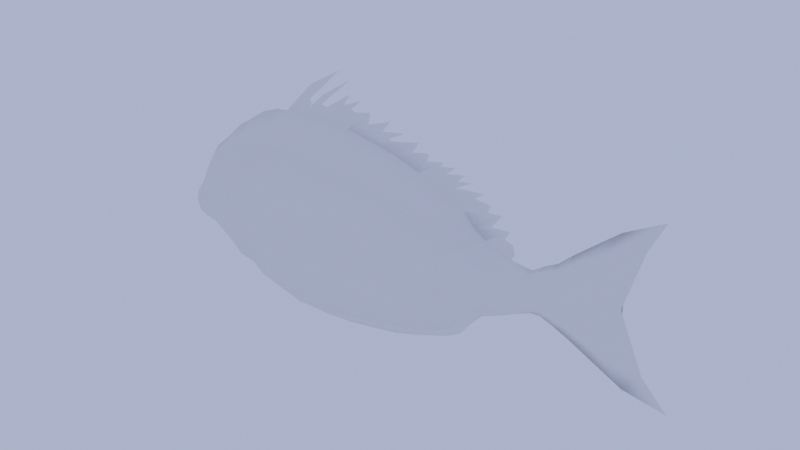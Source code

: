 # Source: x_Evynnis_tumifrons_v3.blend  (saved by Blender 2.83.19; exported with 4.5.12 LTS)
import bpy
from mathutils import Matrix  # noqa: F401  (used for matrix-valued properties, if any)

bpy.ops.wm.read_factory_settings(use_empty=True)
scene = bpy.context.scene
scene.name = 'Scene'

# ---- collections
col_collection = bpy.data.collections.new('Collection'); scene.collection.children.link(col_collection)

# ---- world
world_world = bpy.data.worlds.new('World'); scene.world = world_world
world_world.use_nodes = True; world_world.node_tree.nodes.clear()
_N = world_world.node_tree.nodes; _L = world_world.node_tree.links
n0 = _N.new('ShaderNodeOutputWorld'); n0.name = 'World Output'; n0.location = (300, 300)
n1 = _N.new('ShaderNodeBackground'); n1.name = 'Background'; n1.location = (10, 300)
n1.inputs[0].default_value = (0.4488, 0.5256, 0.8689, 1.0)
_L.new(n1.outputs[0], n0.inputs[0])
n0.is_active_output = True
world_world.color = (0.05088, 0.05088, 0.05088)
world_world.use_sun_shadow = False
world_world.sun_shadow_jitter_overblur = 0.0

# ---- meshes
me_circle_001 = bpy.data.meshes.new('Circle.001')
me_circle_001.from_pydata([(0.5056, 0.739, -0.4558), (0.5056, 1.272, -0.4558), (0.5056, 1.272, 0.6494), (0.5056, 1.006, 0.8783), (0.5056, 0.739, 0.6494), (0.5056, 0.6285, 0.09682), (0.5056, 1.383, 0.09682), (0.5056, 1.006, -0.6847), (0.7376, 0.6505, 0.09682), (0.7376, 0.7545, 0.5954), (0.7376, 1.006, 0.8019), (0.7376, 1.257, 0.5954), (0.7376, 1.361, 0.09682), (0.7376, 1.257, -0.4018), (0.7376, 1.006, -0.6083), (0.7376, 0.7545, -0.4018), (0.9531, 0.6487, 0.09682), (0.9531, 0.7532, 0.5392), (0.9531, 1.006, 0.7225), (0.9531, 1.258, 0.5392), (0.9531, 1.363, 0.09682), (0.9531, 1.258, -0.3456), (0.9531, 1.006, -0.5289), (0.9531, 0.7532, -0.3456), (1.06, 0.6638, 0.09682), (1.06, 0.7639, 0.507), (1.06, 1.006, 0.6769), (1.06, 1.247, 0.507), (1.06, 1.347, 0.09682), (1.06, 1.247, -0.3134), (1.06, 1.006, -0.4833), (1.06, 0.7639, -0.3134), (1.162, 0.6733, 0.09682), (1.162, 0.7706, 0.4618), (1.162, 1.006, 0.6129), (1.162, 1.241, 0.4618), (1.162, 1.338, 0.09682), (1.162, 1.241, -0.2681), (1.162, 1.006, -0.4193), (1.162, 0.7706, -0.2681), (1.255, 0.7265, 0.1062), (1.255, 0.8083, 0.3922), (1.255, 1.006, 0.5107), (1.255, 1.203, 0.3922), (1.255, 1.285, 0.1062), (1.255, 1.203, -0.1799), (1.255, 1.006, -0.2984), (1.255, 0.8083, -0.1799), (1.361, 0.818, 0.1292), (1.361, 0.873, 0.3528), (1.361, 1.006, 0.4454), (1.361, 1.138, 0.3528), (1.361, 1.193, 0.1292), (1.361, 1.138, -0.09437), (1.361, 1.006, -0.187), (1.361, 0.873, -0.09437), (1.469, 0.8651, 0.1292), (1.469, 0.9063, 0.3223), (1.469, 1.006, 0.4022), (1.469, 1.105, 0.3223), (1.469, 1.146, 0.1292), (1.469, 1.105, -0.06385), (1.469, 1.006, -0.1438), (1.469, 0.9063, -0.06385), (1.591, 0.8981, 0.1411), (1.591, 0.9296, 0.3004), (1.591, 1.082, 0.3004), (1.591, 1.113, 0.1411), (1.591, 1.082, -0.01826), (1.591, 1.006, -0.08425), (1.591, 0.9296, -0.01826), (1.696, 0.921, 0.1602), (1.696, 0.9458, 0.2966), (1.696, 1.065, 0.2966), (1.696, 1.09, 0.1602), (1.696, 1.065, 0.02372), (1.696, 1.006, -0.03279), (1.696, 0.9458, 0.02372), (1.772, 0.9527, 0.1754), (1.772, 0.9682, 0.2991), (1.772, 1.006, 0.3504), (1.772, 1.043, 0.2991), (1.772, 1.059, 0.1754), (1.772, 1.043, 0.05164), (1.772, 1.006, 0.0003905), (1.772, 0.9682, 0.05164), (1.858, 0.9696, 0.2095), (1.858, 0.9801, 0.3524), (1.858, 1.006, 0.4115), (1.858, 1.031, 0.3524), (1.858, 1.042, 0.2095), (1.858, 1.031, 0.06666), (1.858, 1.006, 0.007489), (1.858, 0.9801, 0.06666), (1.977, 0.9806, 0.2208), (1.977, 0.9879, 0.4033), (1.977, 1.006, 0.4788), (1.977, 1.023, 0.4033), (1.977, 1.031, 0.2208), (1.977, 1.023, 0.03836), (1.977, 1.006, -0.03722), (1.977, 0.9879, 0.03836), (2.097, 0.9902, 0.2506), (2.097, 0.9947, 0.4909), (2.097, 1.006, 0.5904), (2.097, 1.017, 0.4909), (2.097, 1.021, 0.2506), (2.097, 1.016, 0.01035), (2.097, 1.006, -0.08917), (2.097, 0.9947, 0.01035), (2.305, 0.9922, 0.2757), (2.305, 0.9962, 0.6175), (2.432, 1.006, 0.868), (2.305, 1.015, 0.6175), (2.305, 1.019, 0.2757), (2.305, 1.015, -0.06617), (2.542, 1.006, -0.3108), (2.305, 0.9962, -0.06617), (2.486, 0.9922, 0.3129), (2.623, 0.9962, 0.7915), (2.741, 1.006, 1.038), (2.486, 1.015, 0.7391), (2.486, 1.019, 0.3129), (2.486, 1.015, -0.1133), (2.895, 1.006, -0.3674), (2.688, 0.9962, -0.1438), (0.3004, 0.6169, 0.09682), (0.3004, 0.7307, 0.6762), (0.3004, 1.28, 0.6762), (0.3004, 1.394, 0.09682), (0.3004, 1.28, -0.4826), (0.3004, 1.006, -0.7226), (0.3004, 0.7307, -0.4826), (0.03741, 0.5974, 0.09682), (0.03741, 0.717, 0.711), (0.03741, 1.006, 0.9654), (0.03741, 1.294, 0.711), (0.03741, 1.414, 0.09682), (0.03741, 1.294, -0.5174), (0.03741, 1.006, -0.7718), (0.03741, 0.717, -0.5174), (-0.2606, 0.5665, 0.09682), (-0.2606, 0.6951, 0.7285), (-0.2606, 1.316, 0.7285), (-0.2606, 1.445, 0.09682), (-0.2606, 1.316, -0.5348), (-0.2606, 1.006, -0.7965), (-0.2606, 0.6951, -0.5348), (-0.5465, 0.5965, 0.1156), (-0.5465, 0.7163, 0.7188), (-0.5465, 1.006, 0.9687), (-0.5465, 1.295, 0.7188), (-0.5465, 1.415, 0.1156), (-0.5465, 1.295, -0.4877), (-0.5465, 1.006, -0.7375), (-0.5465, 0.7163, -0.4877), (-0.7266, 0.629, 0.1156), (-0.7266, 0.7393, 0.6993), (-0.7267, 1.006, 0.9411), (-0.7267, 1.272, 0.6993), (-0.7267, 1.382, 0.1156), (-0.7266, 1.272, -0.4681), (-0.7266, 1.006, -0.7099), (-0.7266, 0.7393, -0.4681), (-0.8871, 0.6968, 0.1156), (-0.8871, 1.224, -0.4238), (-0.8871, 0.7873, -0.4238), (-0.8871, 0.7502, 0.655), (-0.8871, 1.261, 0.655), (-0.8871, 1.367, 0.1156), (-0.8871, 1.006, -0.6472), (-1.046, 0.7014, 0.08453), (-1.046, 0.7905, 0.571), (-1.046, 1.006, 0.7725), (-1.046, 1.221, 0.571), (-1.046, 1.31, 0.08453), (-1.046, 1.221, -0.4019), (-1.046, 1.006, -0.6034), (-1.046, 0.7905, -0.4019), (-1.191, 0.7656, 0.07237), (-1.191, 0.8359, 0.5027), (-1.191, 1.006, 0.6809), (-1.191, 1.175, 0.5027), (-1.191, 1.246, 0.07237), (-1.191, 1.175, -0.3579), (-1.191, 1.006, -0.5362), (-1.191, 0.8359, -0.3579), (-1.347, 0.8218, 0.03556), (-1.347, 0.8756, 0.3873), (-1.347, 1.006, 0.533), (-1.347, 1.136, 0.3873), (-1.347, 1.189, 0.03556), (-1.347, 1.136, -0.3162), (-1.347, 1.006, -0.4618), (-1.347, 0.8756, -0.3162), (-1.488, 0.8828, -0.0008174), (-1.488, 1.006, -0.4154), (-1.488, 0.9188, -0.294), (-1.488, 0.9188, 0.2923), (-1.488, 1.006, 0.4138), (-1.488, 1.092, 0.2923), (-1.488, 1.128, -0.0008174), (-1.488, 1.092, -0.294), (-1.569, 0.9036, -0.03697), (-1.569, 0.9335, 0.1992), (-1.569, 1.006, 0.2971), (-1.569, 1.078, 0.1992), (-1.569, 1.108, -0.03697), (-1.569, 1.078, -0.2732), (-1.569, 1.006, -0.371), (-1.569, 0.9335, -0.2732), (-1.636, 0.9036, -0.1099), (-1.636, 0.9335, 0.05713), (-1.636, 1.006, 0.1263), (-1.636, 1.078, 0.05713), (-1.636, 1.108, -0.1099), (-1.636, 1.078, -0.2769), (-1.636, 1.006, -0.346), (-1.636, 0.9335, -0.2769), (-1.72, 0.9158, -0.149), (-1.72, 0.9421, -0.05222), (-1.72, 1.006, -0.01212), (-1.72, 1.069, -0.05222), (-1.72, 1.095, -0.149), (-1.72, 1.069, -0.2458), (-1.72, 1.006, -0.2859), (-1.72, 0.9421, -0.2458), (-1.767, 0.9556, -0.149), (-1.767, 0.9702, -0.09513), (-1.767, 1.006, -0.07282), (-1.767, 1.041, -0.09513), (-1.767, 1.056, -0.149), (-1.767, 1.041, -0.2029), (-1.767, 1.006, -0.2252), (-1.767, 0.9702, -0.2029), (-1.767, 1.006, -0.149), (0.8346, 1.006, 0.981), (0.9674, 1.006, 0.9455), (1.336, 1.006, 0.8068), (1.368, 1.006, 0.6741), (1.49, 1.006, 0.6846), (1.567, 1.006, 0.5817), (1.591, 1.006, 0.3694), (1.696, 1.006, 0.3562), (0.7358, 1.006, 1.038), (0.2689, 1.006, 1.155), (0.01731, 1.006, 1.154), (-0.6128, 1.006, 0.9578), (-0.8871, 1.006, 0.8815), (-0.2606, 1.006, 0.9916), (-0.3345, 1.006, 1.244), (-0.3471, 1.006, 1.124), (-0.03056, 1.006, 1.422), (-0.5505, 1.006, 1.022), (-0.4036, 1.006, 0.9794), (0.06927, 1.006, 1.367), (-0.3404, 1.006, 1.064), (-0.202, 1.006, 1.189), (-0.1749, 1.006, 1.09), (-0.2306, 1.006, 1.102), (0.1201, 1.006, 1.122), (0.1839, 1.006, 1.232), (0.07089, 1.006, 1.253), (0.01205, 1.006, 1.168), (0.02894, 1.006, 1.19), (0.07859, 1.006, 1.137), (0.4618, 1.006, 1.131), (0.2518, 1.006, 1.057), (0.6074, 1.006, 1.075), (0.3902, 1.006, 1.038), (0.3004, 1.006, 0.9178), (0.4539, 1.006, 0.9972), (0.5307, 1.006, 1.036), (0.4805, 1.006, 0.9823), (0.6842, 1.006, 0.9487), (0.816, 1.006, 0.9176), (1.072, 1.006, 0.9344), (0.945, 1.006, 0.91), (1.076, 1.006, 0.7728), (1.154, 1.006, 0.7914), (1.164, 1.006, 0.9012), (0.9933, 1.006, 0.8663), (1.219, 1.006, 0.8579), (1.097, 1.006, 0.8403), (1.397, 1.006, 0.7356), (1.253, 1.006, 0.7499), (1.407, 1.006, 0.5715), (1.6, 1.006, 0.4884), (1.526, 1.006, 0.5116), (1.615, 1.006, 0.4185)], [(264, 263), (262, 264)], [(3, 2, 11, 10), (5, 4, 9, 8), (0, 5, 8, 15), (1, 7, 14, 13), (2, 6, 12, 11), (4, 3, 10, 9), (7, 0, 15, 14), (6, 1, 13, 12), (14, 15, 23, 22), (12, 13, 21, 20), (10, 11, 19, 18), (8, 9, 17, 16), (15, 8, 16, 23), (13, 14, 22, 21), (11, 12, 20, 19), (9, 10, 18, 17), (19, 20, 28, 27), (17, 18, 26, 25), (22, 23, 31, 30), (20, 21, 29, 28), (18, 19, 27, 26), (16, 17, 25, 24), (23, 16, 24, 31), (21, 22, 30, 29), (31, 24, 32, 39), (29, 30, 38, 37), (27, 28, 36, 35), (25, 26, 34, 33), (30, 31, 39, 38), (28, 29, 37, 36), (26, 27, 35, 34), (24, 25, 33, 32), (36, 37, 45, 44), (34, 35, 43, 42), (32, 33, 41, 40), (39, 32, 40, 47), (37, 38, 46, 45), (35, 36, 44, 43), (33, 34, 42, 41), (38, 39, 47, 46), (46, 47, 55, 54), (44, 45, 53, 52), (42, 43, 51, 50), (40, 41, 49, 48), (47, 40, 48, 55), (45, 46, 54, 53), (43, 44, 52, 51), (41, 42, 50, 49), (53, 54, 62, 61), (51, 52, 60, 59), (49, 50, 58, 57), (54, 55, 63, 62), (52, 53, 61, 60), (50, 51, 59, 58), (48, 49, 57, 56), (55, 48, 56, 63), (56, 57, 65, 64), (63, 56, 64, 70), (61, 62, 69, 68), (59, 60, 67, 66), (57, 58, 242, 65), (62, 63, 70, 69), (60, 61, 68, 67), (58, 59, 66, 242), (69, 70, 77, 76), (67, 68, 75, 74), (242, 66, 73, 243), (64, 65, 72, 71), (70, 64, 71, 77), (68, 69, 76, 75), (66, 67, 74, 73), (65, 242, 243, 72), (72, 243, 80, 79), (76, 77, 85, 84), (74, 75, 83, 82), (243, 73, 81, 80), (71, 72, 79, 78), (77, 71, 78, 85), (75, 76, 84, 83), (73, 74, 82, 81), (85, 78, 86, 93), (83, 84, 92, 91), (81, 82, 90, 89), (79, 80, 88, 87), (84, 85, 93, 92), (82, 83, 91, 90), (80, 81, 89, 88), (78, 79, 87, 86), (88, 89, 97, 96), (86, 87, 95, 94), (93, 86, 94, 101), (91, 92, 100, 99), (89, 90, 98, 97), (87, 88, 96, 95), (92, 93, 101, 100), (90, 91, 99, 98), (100, 101, 109, 108), (98, 99, 107, 106), (96, 97, 105, 104), (94, 95, 103, 102), (101, 94, 102, 109), (99, 100, 108, 107), (97, 98, 106, 105), (95, 96, 104, 103), (105, 106, 114, 113), (103, 104, 112, 111), (108, 109, 117, 116), (106, 107, 115, 114), (104, 105, 113, 112), (102, 103, 111, 110), (109, 102, 110, 117), (107, 108, 116, 115), (117, 110, 118, 125), (115, 116, 124, 123), (113, 114, 122, 121), (111, 112, 120, 119), (116, 117, 125, 124), (114, 115, 123, 122), (112, 113, 121, 120), (110, 111, 119, 118), (2, 3, 270, 128), (4, 5, 126, 127), (5, 0, 132, 126), (7, 1, 130, 131), (6, 2, 128, 129), (3, 4, 127, 270), (0, 7, 131, 132), (1, 6, 129, 130), (132, 131, 139, 140), (130, 129, 137, 138), (128, 270, 135, 136), (127, 126, 133, 134), (126, 132, 140, 133), (131, 130, 138, 139), (129, 128, 136, 137), (270, 127, 134, 135), (139, 138, 145, 146), (137, 136, 143, 144), (135, 134, 142, 249), (140, 139, 146, 147), (138, 137, 144, 145), (136, 135, 249, 143), (134, 133, 141, 142), (133, 140, 147, 141), (142, 141, 148, 149), (141, 147, 155, 148), (146, 145, 153, 154), (144, 143, 151, 152), (249, 142, 149, 150, 254), (147, 146, 154, 155), (145, 144, 152, 153), (143, 249, 254, 150, 151), (155, 154, 162, 163), (153, 152, 160, 161), (151, 150, 158, 159), (149, 148, 156, 157), (148, 155, 163, 156), (154, 153, 161, 162), (152, 151, 159, 160), (150, 149, 157, 158), (158, 157, 167, 248), (163, 162, 170, 166), (161, 160, 169, 165), (159, 158, 248, 168), (157, 156, 164, 167), (156, 163, 166, 164), (162, 161, 165, 170), (160, 159, 168, 169), (168, 248, 173, 174), (167, 164, 171, 172), (164, 166, 178, 171), (170, 165, 176, 177), (169, 168, 174, 175), (248, 167, 172, 173), (166, 170, 177, 178), (165, 169, 175, 176), (177, 176, 184, 185), (175, 174, 182, 183), (173, 172, 180, 181), (178, 177, 185, 186), (176, 175, 183, 184), (174, 173, 181, 182), (172, 171, 179, 180), (171, 178, 186, 179), (180, 179, 187, 188), (179, 186, 194, 187), (185, 184, 192, 193), (183, 182, 190, 191), (181, 180, 188, 189), (186, 185, 193, 194), (184, 183, 191, 192), (182, 181, 189, 190), (194, 193, 196, 197), (192, 191, 201, 202), (190, 189, 199, 200), (188, 187, 195, 198), (187, 194, 197, 195), (193, 192, 202, 196), (191, 190, 200, 201), (189, 188, 198, 199), (195, 197, 210, 203), (196, 202, 208, 209), (201, 200, 206, 207), (199, 198, 204, 205), (197, 196, 209, 210), (202, 201, 207, 208), (200, 199, 205, 206), (198, 195, 203, 204), (206, 205, 213, 214), (204, 203, 211, 212), (203, 210, 218, 211), (209, 208, 216, 217), (207, 206, 214, 215), (205, 204, 212, 213), (210, 209, 217, 218), (208, 207, 215, 216), (218, 217, 225, 226), (216, 215, 223, 224), (214, 213, 221, 222), (212, 211, 219, 220), (211, 218, 226, 219), (217, 216, 224, 225), (215, 214, 222, 223), (213, 212, 220, 221), (223, 222, 230, 231), (221, 220, 228, 229), (226, 225, 233, 234), (224, 223, 231, 232), (222, 221, 229, 230), (220, 219, 227, 228), (219, 226, 234, 227), (225, 224, 232, 233), (227, 234, 235), (233, 232, 235), (231, 230, 235), (229, 228, 235), (234, 233, 235), (232, 231, 235), (230, 229, 235), (228, 227, 235), (26, 18, 10, 237, 277, 276, 281, 280, 283, 282, 278, 279, 238, 285, 284, 239, 34), (3, 270, 244, 274, 236), (50, 42, 240, 286, 241), (42, 34, 239, 240), (50, 241, 288, 287, 289, 242, 58), (270, 271, 273, 244), (10, 3, 236, 275, 237), (249, 254, 150, 247, 253, 250, 252, 251, 256, 257, 255, 259, 258, 262, 263, 246, 261, 265, 260, 245, 135), (270, 135, 245, 267, 266, 269, 268, 272, 271)])
me_circle_001.polygons.foreach_set('use_smooth', [1, 1, 1, 1, 1, 1, 1, 1, 1, 1, 1, 1, 1, 1, 1, 1, 1, 1, 1, 1, 1, 1, 1, 1, 1, 1, 1, 1, 1, 1, 1, 1, 1, 1, 1, 1, 1, 1, 1, 1, 1, 1, 1, 1, 1, 1, 1, 1, 1, 1, 1, 1, 1, 1, 1, 1, 1, 1, 1, 1, 1, 1, 1, 1, 1, 1, 1, 1, 1, 1, 1, 1, 1, 1, 1, 1, 1, 1, 1, 1, 1, 1, 1, 1, 1, 1, 1, 1, 1, 1, 1, 1, 1, 1, 1, 1, 1, 1, 1, 1, 1, 1, 1, 1, 1, 1, 1, 1, 1, 1, 1, 1, 1, 1, 1, 1, 1, 1, 1, 1, 1, 1, 1, 1, 1, 1, 1, 1, 1, 1, 1, 1, 1, 1, 1, 1, 1, 1, 1, 1, 1, 1, 1, 1, 1, 1, 1, 1, 1, 1, 1, 1, 1, 1, 1, 1, 1, 1, 1, 1, 1, 1, 1, 1, 1, 1, 1, 1, 1, 1, 1, 1, 1, 1, 1, 1, 1, 1, 1, 1, 1, 1, 1, 1, 1, 1, 1, 1, 1, 1, 1, 1, 1, 1, 1, 1, 1, 1, 1, 1, 1, 1, 1, 1, 1, 1, 1, 1, 1, 1, 1, 1, 1, 1, 1, 1, 1, 1, 1, 1, 1, 1, 1, 1, 1, 1, 1, 1, 1, 1, 1, 1, 1, 1, 1, 1, 1, 1, 1, 1, 0, 1, 1, 1, 0, 1, 1, 0, 1])
_uv = me_circle_001.uv_layers.new(name='UVMap')
_uv.uv.foreach_set('vector', [0.0, 0.0, 0.0, 0.0, 0.0, 0.0, 0.0, 0.0, 0.0, 0.0, 0.0, 0.0, 0.0, 0.0, 0.0, 0.0, 0.0, 0.0, 0.0, 0.0, 0.0, 0.0, 0.0, 0.0, 0.0, 0.0, 0.0, 0.0, 0.0, 0.0, 0.0, 0.0, 0.0, 0.0, 0.0, 0.0, 0.0, 0.0, 0.0, 0.0, 0.0, 0.0, 0.0, 0.0, 0.0, 0.0, 0.0, 0.0, 0.0, 0.0, 0.0, 0.0, 0.0, 0.0, 0.0, 0.0, 0.0, 0.0, 0.0, 0.0, 0.0, 0.0, 0.0, 0.0, 0.0, 0.0, 0.0, 0.0, 0.0, 0.0, 0.0, 0.0, 0.0, 0.0, 0.0, 0.0, 0.0, 0.0, 0.0, 0.0, 0.0, 0.0, 0.0, 0.0, 0.0, 0.0, 0.0, 0.0, 0.0, 0.0, 0.0, 0.0, 0.0, 0.0, 0.0, 0.0, 0.0, 0.0, 0.0, 0.0, 0.0, 0.0, 0.0, 0.0, 0.0, 0.0, 0.0, 0.0, 0.0, 0.0, 0.0, 0.0, 0.0, 0.0, 0.0, 0.0, 0.0, 0.0, 0.0, 0.0, 0.0, 0.0, 0.0, 0.0, 0.0, 0.0, 0.0, 0.0, 0.0, 0.0, 0.0, 0.0, 0.0, 0.0, 0.0, 0.0, 0.0, 0.0, 0.0, 0.0, 0.0, 0.0, 0.0, 0.0, 0.0, 0.0, 0.0, 0.0, 0.0, 0.0, 0.0, 0.0, 0.0, 0.0, 0.0, 0.0, 0.0, 0.0, 0.0, 0.0, 0.0, 0.0, 0.0, 0.0, 0.0, 0.0, 0.0, 0.0, 0.0, 0.0, 0.0, 0.0, 0.0, 0.0, 0.0, 0.0, 0.0, 0.0, 0.0, 0.0, 0.0, 0.0, 0.0, 0.0, 0.0, 0.0, 0.0, 0.0, 0.0, 0.0, 0.0, 0.0, 0.0, 0.0, 0.0, 0.0, 0.0, 0.0, 0.0, 0.0, 0.0, 0.0, 0.0, 0.0, 0.0, 0.0, 0.0, 0.0, 0.0, 0.0, 0.0, 0.0, 0.0, 0.0, 0.0, 0.0, 0.0, 0.0, 0.0, 0.0, 0.0, 0.0, 0.0, 0.0, 0.0, 0.0, 0.0, 0.0, 0.0, 0.0, 0.0, 0.0, 0.0, 0.0, 0.0, 0.0, 0.0, 0.0, 0.0, 0.0, 0.0, 0.0, 0.0, 0.0, 0.0, 0.0, 0.0, 0.0, 0.0, 0.0, 0.0, 0.0, 0.0, 0.0, 0.0, 0.0, 0.0, 0.0, 0.0, 0.0, 0.0, 0.0, 0.0, 0.0, 0.0, 0.0, 0.0, 0.0, 0.0, 0.0, 0.0, 0.0, 0.0, 0.0, 0.0, 0.0, 0.0, 0.0, 0.0, 0.0, 0.0, 0.0, 0.0, 0.0, 0.0, 0.0, 0.0, 0.0, 0.0, 0.0, 0.0, 0.0, 0.0, 0.0, 0.0, 0.0, 0.0, 0.0, 0.0, 0.0, 0.0, 0.0, 0.0, 0.0, 0.0, 0.0, 0.0, 0.0, 0.0, 0.0, 0.0, 0.0, 0.0, 0.0, 0.0, 0.0, 0.0, 0.0, 0.0, 0.0, 0.0, 0.0, 0.0, 0.0, 0.0, 0.0, 0.0, 0.0, 0.0, 0.0, 0.0, 0.0, 0.0, 0.0, 0.0, 0.0, 0.0, 0.0, 0.0, 0.0, 0.0, 0.0, 0.0, 0.0, 0.0, 0.0, 0.0, 0.0, 0.0, 0.0, 0.0, 0.0, 0.0, 0.0, 0.0, 0.0, 0.0, 0.0, 0.0, 0.0, 0.0, 0.0, 0.0, 0.0, 0.0, 0.0, 0.0, 0.0, 0.0, 0.0, 0.0, 0.0, 0.0, 0.0, 0.0, 0.0, 0.0, 0.0, 0.0, 0.0, 0.0, 0.0, 0.0, 0.0, 0.0, 0.0, 0.0, 0.0, 0.0, 0.0, 0.0, 0.0, 0.0, 0.0, 0.0, 0.0, 0.0, 0.0, 0.0, 0.0, 0.0, 0.0, 0.0, 0.0, 0.0, 0.0, 0.0, 0.0, 0.0, 0.0, 0.0, 0.0, 0.0, 0.0, 0.0, 0.0, 0.0, 0.0, 0.0, 0.0, 0.0, 0.0, 0.0, 0.0, 0.0, 0.0, 0.0, 0.0, 0.0, 0.0, 0.0, 0.0, 0.0, 0.0, 0.0, 0.0, 0.0, 0.0, 0.0, 0.0, 0.0, 0.0, 0.0, 0.0, 0.0, 0.0, 0.0, 0.0, 0.0, 0.0, 0.0, 0.0, 0.0, 0.0, 0.0, 0.0, 0.0, 0.0, 0.0, 0.0, 0.0, 0.0, 0.0, 0.0, 0.0, 0.0, 0.0, 0.0, 0.0, 0.0, 0.0, 0.0, 0.0, 0.0, 0.0, 0.0, 0.0, 0.0, 0.0, 0.0, 0.0, 0.0, 0.0, 0.0, 0.0, 0.0, 0.0, 0.0, 0.0, 0.0, 0.0, 0.0, 0.0, 0.0, 0.0, 0.0, 0.0, 0.0, 0.0, 0.0, 0.0, 0.0, 0.0, 0.0, 0.0, 0.0, 0.0, 0.0, 0.0, 0.0, 0.0, 0.0, 0.0, 0.0, 0.0, 0.0, 0.0, 0.0, 0.0, 0.0, 0.0, 0.0, 0.0, 0.0, 0.0, 0.0, 0.0, 0.0, 0.0, 0.0, 0.0, 0.0, 0.0, 0.0, 0.0, 0.0, 0.0, 0.0, 0.0, 0.0, 0.0, 0.0, 0.0, 0.0, 0.0, 0.0, 0.0, 0.0, 0.0, 0.0, 0.0, 0.0, 0.0, 0.0, 0.0, 0.0, 0.0, 0.0, 0.0, 0.0, 0.0, 0.0, 0.0, 0.0, 0.0, 0.0, 0.0, 0.0, 0.0, 0.0, 0.0, 0.0, 0.0, 0.0, 0.0, 0.0, 0.0, 0.0, 0.0, 0.0, 0.0, 0.0, 0.0, 0.0, 0.0, 0.0, 0.0, 0.0, 0.0, 0.0, 0.0, 0.0, 0.0, 0.0, 0.0, 0.0, 0.0, 0.0, 0.0, 0.0, 0.0, 0.0, 0.0, 0.0, 0.0, 0.0, 0.0, 0.0, 0.0, 0.0, 0.0, 0.0, 0.0, 0.0, 0.0, 0.0, 0.0, 0.0, 0.0, 0.0, 0.0, 0.0, 0.0, 0.0, 0.0, 0.0, 0.0, 0.0, 0.0, 0.0, 0.0, 0.0, 0.0, 0.0, 0.0, 0.0, 0.0, 0.0, 0.0, 0.0, 0.0, 0.0, 0.0, 0.0, 0.0, 0.0, 0.0, 0.0, 0.0, 0.0, 0.0, 0.0, 0.0, 0.0, 0.0, 0.0, 0.0, 0.0, 0.0, 0.0, 0.0, 0.0, 0.0, 0.0, 0.0, 0.0, 0.0, 0.0, 0.0, 0.0, 0.0, 0.0, 0.0, 0.0, 0.0, 0.0, 0.0, 0.0, 0.0, 0.0, 0.0, 0.0, 0.0, 0.0, 0.0, 0.0, 0.0, 0.0, 0.0, 0.0, 0.0, 0.0, 0.0, 0.0, 0.0, 0.0, 0.0, 0.0, 0.0, 0.0, 0.0, 0.0, 0.0, 0.0, 0.0, 0.0, 0.0, 0.0, 0.0, 0.0, 0.0, 0.0, 0.0, 0.0, 0.0, 0.0, 0.0, 0.0, 0.0, 0.0, 0.0, 0.0, 0.0, 0.0, 0.0, 0.0, 0.0, 0.0, 0.0, 0.0, 0.0, 0.0, 0.0, 0.0, 0.0, 0.0, 0.0, 0.0, 0.0, 0.0, 0.0, 0.0, 0.0, 0.0, 0.0, 0.0, 0.0, 0.0, 0.0, 0.0, 0.0, 0.0, 0.0, 0.0, 0.0, 0.0, 0.0, 0.0, 0.0, 0.0, 0.0, 0.0, 0.0, 0.0, 0.0, 0.0, 0.0, 0.0, 0.0, 0.0, 0.0, 0.0, 0.0, 0.0, 0.0, 0.0, 0.0, 0.0, 0.0, 0.0, 0.0, 0.0, 0.0, 0.0, 0.0, 0.0, 0.0, 0.0, 0.0, 0.0, 0.0, 0.0, 0.0, 0.0, 0.0, 0.0, 0.0, 0.0, 0.0, 0.0, 0.0, 0.0, 0.0, 0.0, 0.0, 0.0, 0.0, 0.0, 0.0, 0.0, 0.0, 0.0, 0.0, 0.0, 0.0, 0.0, 0.0, 0.0, 0.0, 0.0, 0.0, 0.0, 0.0, 0.0, 0.0, 0.0, 0.0, 0.0, 0.0, 0.0, 0.0, 0.0, 0.0, 0.0, 0.0, 0.0, 0.0, 0.0, 0.0, 0.0, 0.0, 0.0, 0.0, 0.0, 0.0, 0.0, 0.0, 0.0, 0.0, 0.0, 0.0, 0.0, 0.0, 0.0, 0.0, 0.0, 0.0, 0.0, 0.0, 0.0, 0.0, 0.0, 0.0, 0.0, 0.0, 0.0, 0.0, 0.0, 0.0, 0.0, 0.0, 0.0, 0.0, 0.0, 0.0, 0.0, 0.0, 0.0, 0.0, 0.0, 0.0, 0.0, 0.0, 0.0, 0.0, 0.0, 0.0, 0.0, 0.0, 0.0, 0.0, 0.0, 0.0, 0.0, 0.0, 0.0, 0.0, 0.0, 0.0, 0.0, 0.0, 0.0, 0.0, 0.0, 0.0, 0.0, 0.0, 0.0, 0.0, 0.0, 0.0, 0.0, 0.0, 0.0, 0.0, 0.0, 0.0, 0.0, 0.0, 0.0, 0.0, 0.0, 0.0, 0.0, 0.0, 0.0, 0.0, 0.0, 0.0, 0.0, 0.0, 0.0, 0.0, 0.0, 0.0, 0.0, 0.0, 0.0, 0.0, 0.0, 0.0, 0.0, 0.0, 0.0, 0.0, 0.0, 0.0, 0.0, 0.0, 0.0, 0.0, 0.0, 0.0, 0.0, 0.0, 0.0, 0.0, 0.0, 0.0, 0.0, 0.0, 0.0, 0.0, 0.0, 0.0, 0.0, 0.0, 0.0, 0.0, 0.0, 0.0, 0.0, 0.0, 0.0, 0.0, 0.0, 0.0, 0.0, 0.0, 0.0, 0.0, 0.0, 0.0, 0.0, 0.0, 0.0, 0.0, 0.0, 0.0, 0.0, 0.0, 0.0, 0.0, 0.0, 0.0, 0.0, 0.0, 0.0, 0.0, 0.0, 0.0, 0.0, 0.0, 0.0, 0.0, 0.0, 0.0, 0.0, 0.0, 0.0, 0.0, 0.0, 0.0, 0.0, 0.0, 0.0, 0.0, 0.0, 0.0, 0.0, 0.0, 0.0, 0.0, 0.0, 0.0, 0.0, 0.0, 0.0, 0.0, 0.0, 0.0, 0.0, 0.0, 0.0, 0.0, 0.0, 0.0, 0.0, 0.0, 0.0, 0.0, 0.0, 0.0, 0.0, 0.0, 0.0, 0.0, 0.0, 0.0, 0.0, 0.0, 0.0, 0.0, 0.0, 0.0, 0.0, 0.0, 0.0, 0.0, 0.0, 0.0, 0.0, 0.0, 0.0, 0.0, 0.0, 0.0, 0.0, 0.0, 0.0, 0.0, 0.0, 0.0, 0.0, 0.0, 0.0, 0.0, 0.0, 0.0, 0.0, 0.0, 0.0, 0.0, 0.0, 0.0, 0.0, 0.0, 0.0, 0.0, 0.0, 0.0, 0.0, 0.0, 0.0, 0.0, 0.0, 0.0, 0.0, 0.0, 0.0, 0.0, 0.0, 0.0, 0.0, 0.0, 0.0, 0.0, 0.0, 0.0, 0.0, 0.0, 0.0, 0.0, 0.0, 0.0, 0.0, 0.0, 0.0, 0.0, 0.0, 0.0, 0.0, 0.0, 0.0, 0.0, 0.0, 0.0, 0.0, 0.0, 0.0, 0.0, 0.0, 0.0, 0.0, 0.0, 0.0, 0.0, 0.0, 0.0, 0.0, 0.0, 0.0, 0.0, 0.0, 0.0, 0.0, 0.0, 0.0, 0.0, 0.0, 0.0, 0.0, 0.0, 0.0, 0.0, 0.0, 0.0, 0.0, 0.0, 0.0, 0.0, 0.0, 0.0, 0.0, 0.0, 0.0, 0.0, 0.0, 0.0, 0.0, 0.0, 0.0, 0.0, 0.0, 0.0, 0.0, 0.0, 0.0, 0.0, 0.0, 0.0, 0.0, 0.0, 0.0, 0.0, 0.0, 0.0, 0.0, 0.0, 0.0, 0.0, 0.0, 0.0, 0.0, 0.0, 0.0, 0.0, 0.0, 0.0, 0.0, 0.0, 0.0, 0.0, 0.0, 0.0, 0.0, 0.0, 0.0, 0.0, 0.0, 0.0, 0.0, 0.0, 0.0, 0.0, 0.0, 0.0, 0.0, 0.0, 0.0, 0.0, 0.0, 0.0, 0.0, 0.0, 0.0, 0.0, 0.0, 0.0, 0.0, 0.0, 0.0, 0.0, 0.0, 0.0, 0.0, 0.0, 0.0, 0.0, 0.0, 0.0, 0.0, 0.0, 0.0, 0.0, 0.0, 0.0, 0.0, 0.0, 0.0, 0.0, 0.0, 0.0, 0.0, 0.0, 0.0, 0.0, 0.0, 0.0, 0.0, 0.0, 0.0, 0.0, 0.0, 0.0, 0.0, 0.0, 0.0, 0.0, 0.0, 0.0, 0.0, 0.0, 0.0, 0.0, 0.0, 0.0, 0.0, 0.0, 0.0, 0.0, 0.0, 0.0, 0.0, 0.0, 0.0, 0.0, 0.0, 0.0, 0.0, 0.0, 0.0, 0.0, 0.0, 0.0, 0.0, 0.0, 0.0, 0.0, 0.0, 0.0, 0.0, 0.0, 0.0, 0.0, 0.0, 0.0, 0.0, 0.0, 0.0, 0.0, 0.0, 0.0, 0.0, 0.0, 0.0, 0.0, 0.0, 0.0, 0.0, 0.0, 0.0, 0.0, 0.0, 0.0, 0.0, 0.0, 0.0, 0.0, 0.0, 0.0, 0.0, 0.0, 0.0, 0.0, 0.0, 0.0, 0.0, 0.0, 0.0, 0.0, 0.0, 0.0, 0.0, 0.0, 0.0, 0.0, 0.0, 0.0, 0.0, 0.0, 0.0, 0.0, 0.0, 0.0, 0.0, 0.0, 0.0, 0.0, 0.0, 0.0, 0.0, 0.0, 0.0, 0.0, 0.0, 0.0, 0.0, 0.0, 0.0, 0.0, 0.0, 0.0, 0.0, 0.0, 0.0, 0.0, 0.0, 0.0, 0.0, 0.0, 0.0, 0.0, 0.0, 0.0, 0.0, 0.0, 0.0, 0.0, 0.0, 0.0, 0.0, 0.0, 0.0, 0.0, 0.0, 0.0, 0.0, 0.0, 0.0, 0.0, 0.0, 0.0, 0.0, 0.0, 0.0, 0.0, 0.0, 0.0, 0.0, 0.0, 0.0, 0.0, 0.0, 0.0, 0.0, 0.0, 0.0, 0.0, 0.0, 0.0, 0.0, 0.0, 0.0, 0.0, 0.0, 0.0, 0.0, 0.0, 0.0, 0.0, 0.0, 0.0, 0.0, 0.0, 0.0, 0.0, 0.0, 0.0, 0.0, 0.0, 0.0, 0.0, 0.0, 0.0, 0.0, 0.0, 0.0, 0.0, 0.0, 0.0, 0.0, 0.0, 0.0, 0.0, 0.0, 0.0, 0.0, 0.0, 0.0, 0.0, 0.0, 0.0, 0.0, 0.0, 0.0, 0.0, 0.0, 0.0, 0.0, 0.0, 0.0, 0.0, 0.0, 0.0, 0.0, 0.0, 0.0, 0.0, 0.0, 0.0, 0.0, 0.0, 0.0, 0.0, 0.0, 0.0, 0.0, 0.0, 0.0, 0.0, 0.0, 0.0, 0.0, 0.0, 0.0, 0.0, 0.0, 0.0, 0.0, 0.0, 0.0, 0.0, 0.0, 0.0, 0.0, 0.0, 0.0, 0.0, 0.0, 0.0, 0.0, 0.0, 0.0, 0.0, 0.0, 0.0, 0.0, 0.0, 0.0, 0.0, 0.0, 0.0, 0.0, 0.0, 0.0, 0.0, 0.0, 0.0, 0.0, 0.0, 0.0, 0.0, 0.0, 0.0, 0.0, 0.0, 0.0, 0.0, 0.0, 0.0, 0.0, 0.0, 0.0, 0.0, 0.0, 0.0, 0.0, 0.0, 0.0, 0.0, 0.0, 0.0, 0.0, 0.0, 0.0, 0.0, 0.0, 0.0, 0.0, 0.0, 0.0, 0.0, 0.0, 0.0, 0.0, 0.0, 0.0, 0.0, 0.0, 0.0, 0.0, 0.0, 0.0, 0.0, 0.0, 0.0, 0.0, 0.0, 0.0, 0.0, 0.0, 0.0, 0.0, 0.0, 0.0, 0.0, 0.0, 0.0, 0.0, 0.0, 0.0, 0.0, 0.0, 0.0, 0.0, 0.0, 0.0, 0.0, 0.0, 0.0, 0.0, 0.0, 0.0, 0.0, 0.0, 0.0, 0.0, 0.0, 0.0, 0.0, 0.0, 0.0, 0.0, 0.0, 0.0, 0.0, 0.0, 0.0, 0.0, 0.0, 0.0, 0.0, 0.0, 0.0, 0.0, 0.0, 0.0, 0.0, 0.0, 0.0, 0.0, 0.0, 0.0, 0.0, 0.0, 0.0, 0.0, 0.0, 0.0, 0.0, 0.0, 0.0, 0.0, 0.0, 0.0, 0.0, 0.0, 0.0, 0.0, 0.0, 0.0, 0.0, 0.0, 0.0, 0.0, 0.0, 0.0, 0.0, 0.0, 0.0, 0.0, 0.0, 0.0, 0.0, 0.0, 0.0, 0.0, 0.0, 0.0, 0.0, 0.0, 0.0, 0.0, 0.0, 0.0, 0.0, 0.0, 0.0, 0.0, 0.0, 0.0, 0.0, 0.0, 0.0, 0.0, 0.0, 0.0, 0.0, 0.0, 0.0, 0.0, 0.0, 0.0, 0.0, 0.0, 0.0, 0.0, 0.0, 0.0, 0.0, 0.0, 0.0, 0.0, 0.0, 0.0, 0.0, 0.0, 0.0, 0.0, 0.0, 0.0, 0.0, 0.0, 0.0, 0.0, 0.0, 0.0, 0.0, 0.0, 0.0, 0.0, 0.0, 0.0, 0.0, 0.0, 0.0, 0.0, 0.0, 0.0, 0.0, 0.0, 0.0, 0.0, 0.0, 0.0, 0.0, 0.0, 0.0, 0.0, 0.0, 0.0, 0.0, 0.0, 0.0, 0.0, 0.0, 0.0, 0.0, 0.0, 0.0, 0.0, 0.0, 0.0, 0.0, 0.0, 0.0, 0.0, 0.0, 0.0, 0.0, 0.0, 0.0, 0.0, 0.0, 0.0, 0.0, 0.0, 0.0, 0.0, 0.0, 0.0, 0.0, 0.0, 0.0, 0.0, 0.0, 0.0, 0.0, 0.0, 0.0, 0.0, 0.0, 0.0, 0.0, 0.0, 0.0, 0.0, 0.0, 0.0, 0.0, 0.0, 0.0, 0.0, 0.0, 0.0, 0.0, 0.0, 0.0, 0.0, 0.0, 0.0, 0.0, 0.0, 0.0, 0.0, 0.0, 0.0, 0.0, 0.0, 0.0, 0.0, 0.0, 0.0, 0.0, 0.0, 0.0, 0.0, 0.0, 0.0, 0.0, 0.0, 0.0, 0.0, 0.0, 0.0, 0.0, 0.0, 0.0, 0.0, 0.0, 0.0, 0.0, 0.0, 0.0, 0.0, 0.0, 0.0, 0.0, 0.0, 0.0, 0.0, 0.0, 0.0, 0.0, 0.0, 0.0, 0.0, 0.0, 0.0, 0.0, 0.0, 0.0, 0.0, 0.0, 0.0, 0.0, 0.0, 0.0, 0.0, 0.0, 0.0, 0.0, 0.0, 0.0, 0.0, 0.0, 0.0, 0.0, 0.0, 0.0, 0.0, 0.0, 0.0, 0.0, 0.0, 0.0, 0.0, 0.0, 0.0, 0.0, 0.0, 0.0, 0.0, 0.0, 0.0, 0.0, 0.0, 0.0, 0.0, 0.0, 0.0, 0.0, 0.0, 0.0, 0.0, 0.0, 0.0, 0.0, 0.0, 0.0, 0.0, 0.0, 0.0, 0.0, 0.0, 0.0, 0.0, 0.0, 0.0, 0.0, 0.0, 0.0, 0.0, 0.0, 0.0, 0.0, 0.0, 0.0, 0.0, 0.0, 0.0, 0.0, 0.0, 0.0, 0.0, 0.0, 0.0, 0.0, 0.0, 0.0, 0.0, 0.0, 0.0, 0.0, 0.0, 0.0, 0.0, 0.0, 0.0, 0.0, 0.0, 0.0, 0.0, 0.0, 0.0, 0.0, 0.0, 0.0, 0.0, 0.0, 0.0, 0.0, 0.0, 0.0, 0.0, 0.0, 0.0, 0.0, 0.0, 0.0, 0.0, 0.0, 0.0, 0.0, 0.0, 0.0, 0.0, 0.0, 0.0, 0.0, 0.0, 0.0, 0.0, 0.0, 0.0, 0.0, 0.0, 0.0, 0.0, 0.0, 0.0, 0.0, 0.0, 0.0, 0.0, 0.0, 0.0, 0.0, 0.0, 0.0, 0.0, 0.0, 0.0, 0.0, 0.0, 0.0, 0.0, 0.0, 0.0, 0.0, 0.0, 0.0, 0.0, 0.0, 0.0, 0.0, 0.0, 0.0, 0.0, 0.0, 0.0, 0.0, 0.0, 0.0, 0.0, 0.0, 0.0, 0.0, 0.0, 0.0, 0.0, 0.0, 0.0, 0.0, 0.0, 0.0, 0.0, 0.0, 0.0, 0.0, 0.0, 0.0, 0.0, 0.0, 0.0, 0.0, 0.0, 0.0, 0.0, 0.0, 0.0, 0.0, 0.0, 0.0, 0.0, 0.0, 0.0, 0.0, 0.0, 0.0, 0.0, 0.0, 0.0, 0.0, 0.0, 0.0, 0.0, 0.0, 0.0, 0.0, 0.0])
me_circle_001.use_remesh_fix_poles = True
me_circle_001.use_remesh_preserve_attributes = False
me_circle_001.use_mirror_vertex_groups = False
me_circle_001.update()
arm_armature_003 = bpy.data.armatures.new('Armature.003')  # bones are not reproduced

# ---- objects
ob_empty = bpy.data.objects.new('Empty', None)
ob_fishbody = bpy.data.objects.new('FishBody', me_circle_001)
ob_dorsalbones_001 = bpy.data.objects.new('DorsalBones.001', arm_armature_003)
ob_empty_001 = bpy.data.objects.new('Empty.001', None)

# ---- transforms, parenting, visibility, modifiers, constraints
ob_empty.location = (0.0, 0.0, -0.01089)
ob_empty.rotation_euler = (-1.598, -3.112, 1.546)
ob_empty.empty_display_type = 'IMAGE'
ob_empty.empty_display_size = 5.0
ob_empty.empty_image_depth = 'BACK'
ob_empty.empty_image_side = 'FRONT'
ob_empty.lineart.crease_threshold = 0.0
ob_fishbody.parent = ob_dorsalbones_001
ob_fishbody.location = (0.0, 0.0, 0.0)
ob_fishbody.lineart.crease_threshold = 0.0
_vg = ob_fishbody.vertex_groups.new(name='Bone.018')
for _i, _w in zip([0, 1, 2, 4, 5, 6, 7, 8, 12, 13, 14, 15, 16, 20, 21, 22, 23, 24, 28, 29, 30, 31, 37, 38, 39, 45, 46, 47, 126, 127, 128, 129, 130, 131, 132, 133, 134, 136, 137, 138, 139, 140, 141, 142, 143, 144, 145, 146, 147, 148, 149, 151, 152, 153, 154, 155, 156, 157, 158, 159, 160, 161, 162, 163, 164, 165, 166, 167, 168, 169, 170, 171, 172, 173, 174, 175, 176, 177, 178, 179, 180, 181, 182, 183, 184, 185, 186, 187, 188, 189, 190, 191, 192, 193, 194, 195, 196, 197, 198, 199, 200, 201, 202, 203, 204, 205, 206, 207, 208, 209, 210, 211, 212, 213, 214, 215, 216, 217, 218, 219, 220, 221, 222, 223, 224, 225, 226, 227, 228, 229, 230, 231, 232, 233, 234, 235, 248], [0.08866, 0.0859, 0.00088, 0.003345, 0.06504, 0.05947, 0.09393, 0.04585, 0.03985, 0.06519, 0.07265, 0.06707, 0.02013, 0.01696, 0.04846, 0.05568, 0.05042, 0.00811, 0.005852, 0.03325, 0.0451, 0.03498, 0.01783, 0.02815, 0.01908, 0.0009423, 0.008177, 0.001725, 0.08352, 0.01515, 0.01019, 0.07466, 0.1062, 0.1145, 0.11, 0.1135, 0.0342, 0.0257, 0.0982, 0.137, 0.1444, 0.1422, 0.1603, 0.05989, 0.05355, 0.1332, 0.179, 0.1812, 0.1857, 0.1957, 0.08978, 0.077, 0.1749, 0.2191, 0.2194, 0.2263, 0.2153, 0.1197, 0.0572, 0.1101, 0.196, 0.2468, 0.2458, 0.2537, 0.2312, 0.2739, 0.28, 0.1517, 0.144, 0.2174, 0.2713, 0.2547, 0.1886, 0.1556, 0.1829, 0.2451, 0.3007, 0.297, 0.3052, 0.2772, 0.2219, 0.1944, 0.2182, 0.2708, 0.3273, 0.3222, 0.3319, 0.3066, 0.2658, 0.2427, 0.2651, 0.302, 0.3535, 0.3473, 0.3571, 0.3361, 0.3643, 0.3726, 0.3031, 0.2835, 0.3046, 0.3327, 0.3704, 0.3558, 0.3264, 0.3117, 0.3268, 0.3533, 0.3768, 0.3721, 0.3776, 0.3718, 0.3498, 0.3401, 0.3478, 0.3739, 0.3786, 0.3761, 0.3801, 0.3772, 0.368, 0.364, 0.3701, 0.3772, 0.378, 0.3778, 0.3786, 0.3759, 0.3725, 0.3711, 0.3729, 0.3757, 0.3768, 0.3771, 0.377, 0.3753, 0.1075]): _vg.add([_i], _w, 'REPLACE')
_vg = ob_fishbody.vertex_groups.new(name='Bone.014')
for _i, _w in zip([164, 165, 166, 169, 170, 171, 172, 174, 175, 176, 177, 178, 179, 180, 181, 182, 183, 184, 185, 186, 187, 188, 189, 190, 191, 192, 193, 194, 195, 196, 197, 198, 199, 200, 201, 202, 203, 204, 205, 206, 207, 208, 209, 210, 211, 212, 213, 214, 215, 216, 217, 218, 219, 220, 221, 222, 223, 224, 225, 226, 227, 228, 229, 230, 231, 232, 233, 234, 235], [0.009168, 0.005024, 0.004705, 0.008867, 0.003037, 0.02297, 0.001562, 0.001159, 0.02287, 0.01222, 0.009541, 0.01212, 0.04055, 0.01283, 0.004601, 0.01222, 0.04032, 0.01995, 0.01632, 0.01963, 0.05199, 0.02696, 0.01934, 0.02576, 0.05246, 0.02799, 0.02444, 0.02778, 0.05285, 0.03065, 0.03317, 0.03651, 0.03065, 0.03543, 0.05365, 0.0331, 0.04922, 0.0415, 0.03771, 0.04178, 0.04996, 0.03545, 0.03383, 0.03578, 0.04563, 0.0451, 0.04418, 0.04761, 0.04304, 0.03684, 0.03586, 0.03711, 0.04267, 0.04343, 0.0437, 0.043, 0.04107, 0.03894, 0.03838, 0.03932, 0.04177, 0.04237, 0.04252, 0.04209, 0.0412, 0.04024, 0.03997, 0.04055, 0.04139]): _vg.add([_i], _w, 'REPLACE')
_vg = ob_fishbody.vertex_groups.new(name='Bone.001')
for _i, _w in zip([0, 1, 2, 3, 4, 5, 6, 7, 8, 9, 11, 12, 13, 14, 15, 16, 17, 19, 20, 21, 22, 23, 24, 25, 27, 28, 29, 30, 31, 32, 33, 35, 36, 37, 38, 39, 40, 44, 45, 46, 47, 48, 52, 53, 54, 55, 62, 126, 127, 128, 129, 130, 131, 132, 133, 134, 135, 136, 137, 138, 139, 140, 141, 142, 143, 144, 145, 146, 147, 148, 149, 150, 151, 152, 153, 154, 155, 156, 157, 158, 159, 160, 161, 162, 163, 164, 165, 166, 167, 168, 169, 170, 171, 172, 173, 174, 175, 176, 177, 178, 179, 180, 181, 182, 183, 184, 185, 186, 187, 188, 189, 190, 191, 192, 193, 194, 195, 196, 197, 198, 199, 200, 201, 202, 203, 204, 205, 206, 207, 208, 209, 210, 211, 212, 213, 214, 215, 216, 217, 218, 219, 220, 221, 222, 223, 224, 225, 226, 227, 228, 229, 230, 231, 232, 233, 234, 235, 236, 244, 245, 246, 247, 248, 249, 250, 251, 252, 253, 254, 255, 256, 257, 258, 259, 260, 261, 262, 263, 264, 265, 266, 267, 268, 269, 270, 271, 272, 273, 274], [0.1538, 0.1548, 0.1237, 0.05658, 0.1197, 0.1457, 0.1482, 0.1584, 0.1063, 0.06644, 0.07552, 0.1085, 0.1225, 0.1287, 0.1218, 0.07671, 0.03327, 0.04368, 0.07841, 0.09529, 0.1024, 0.09456, 0.06302, 0.01462, 0.02219, 0.06449, 0.08142, 0.08883, 0.08077, 0.05042, 0.0009418, 0.005725, 0.05167, 0.06713, 0.07413, 0.06655, 0.02648, 0.02831, 0.05129, 0.05632, 0.05074, 0.0001121, 0.0007681, 0.02013, 0.02874, 0.01982, 0.00572, 0.1867, 0.1789, 0.1808, 0.189, 0.1832, 0.1837, 0.182, 0.2461, 0.3091, 0.2519, 0.3073, 0.2501, 0.2188, 0.2149, 0.2174, 0.3166, 0.5718, 0.5689, 0.3234, 0.2551, 0.2454, 0.2532, 0.3614, 0.621, 1.015, 0.6518, 0.3726, 0.2844, 0.2707, 0.2808, 0.3729, 0.5969, 0.8065, 0.617, 0.3863, 0.2953, 0.2823, 0.2913, 0.3762, 0.3023, 0.2985, 0.5533, 0.5689, 0.3884, 0.2906, 0.3668, 0.5023, 0.579, 0.5129, 0.3772, 0.3041, 0.2949, 0.3007, 0.3571, 0.4611, 0.5115, 0.468, 0.3644, 0.3028, 0.2965, 0.2995, 0.3392, 0.41, 0.4434, 0.4129, 0.3448, 0.2992, 0.2965, 0.2965, 0.3234, 0.2958, 0.2945, 0.3722, 0.3955, 0.3726, 0.3269, 0.2964, 0.3135, 0.3486, 0.3651, 0.3489, 0.3162, 0.296, 0.2956, 0.2947, 0.3027, 0.3247, 0.3345, 0.3251, 0.3039, 0.2964, 0.2959, 0.2947, 0.2998, 0.3089, 0.3129, 0.3081, 0.3015, 0.2985, 0.2976, 0.2975, 0.3014, 0.3049, 0.3064, 0.305, 0.3021, 0.3003, 0.2995, 0.2998, 0.3021, 0.0106, 0.05482, 0.1899, 0.3894, 1.015, 0.6802, 0.9574, 1.004, 1.001, 1.001, 1.006, 0.9852, 0.9858, 0.9926, 0.9902, 0.9484, 0.9877, 0.3111, 0.2598, 0.09437, 0.3515, 1.0, 0.3344, 0.1043, 0.1868, 0.0155, 0.1286, 0.1235, 0.08085, 0.06655, 0.0818, 0.03284]): _vg.add([_i], _w, 'REPLACE')
_vg = ob_fishbody.vertex_groups.new(name='Bone.015')
_vg = ob_fishbody.vertex_groups.new(name='Bone.005')
for _i, _w in zip([0, 1, 2, 3, 4, 5, 6, 7, 8, 9, 10, 11, 12, 13, 14, 15, 16, 17, 19, 20, 21, 22, 23, 24, 25, 27, 28, 29, 30, 31, 32, 33, 35, 36, 37, 38, 39, 40, 41, 43, 44, 45, 46, 47, 48, 52, 53, 54, 55, 62, 126, 127, 128, 129, 130, 131, 132, 133, 134, 135, 136, 137, 138, 139, 140, 141, 142, 143, 144, 145, 146, 147, 148, 149, 151, 152, 153, 154, 155, 156, 157, 158, 159, 160, 161, 162, 163, 164, 165, 166, 167, 168, 169, 170, 171, 172, 173, 174, 175, 176, 177, 178, 179, 180, 181, 182, 183, 184, 185, 186, 187, 188, 189, 190, 191, 192, 193, 194, 195, 196, 197, 198, 199, 200, 201, 202, 203, 204, 205, 206, 207, 208, 209, 210, 211, 212, 213, 214, 215, 216, 217, 218, 219, 220, 221, 222, 223, 224, 225, 226, 227, 228, 229, 230, 231, 232, 233, 234, 235, 236, 237, 244, 245, 246, 248, 258, 260, 261, 262, 263, 265, 266, 267, 268, 269, 270, 271, 272, 273, 274, 275, 276, 277, 281], [0.1155, 0.1169, 0.3171, 0.5419, 0.2997, 0.1525, 0.1592, 0.1118, 0.1166, 0.1474, 0.05955, 0.1605, 0.1199, 0.1007, 0.09911, 0.0995, 0.08493, 0.07837, 0.08653, 0.08636, 0.0831, 0.08415, 0.08196, 0.06954, 0.05606, 0.06218, 0.07082, 0.07256, 0.07509, 0.07166, 0.05534, 0.03041, 0.03847, 0.05632, 0.06119, 0.06436, 0.06045, 0.0337, 0.00585, 0.01079, 0.03497, 0.0465, 0.05069, 0.04514, 0.004599, 0.005085, 0.01793, 0.02368, 0.01739, 0.003582, 0.1755, 0.4024, 0.4077, 0.1819, 0.1262, 0.1189, 0.1248, 0.1804, 0.4049, 0.6623, 0.4123, 0.1852, 0.1301, 0.1228, 0.1287, 0.1558, 0.2001, 0.2058, 0.1585, 0.1266, 0.1216, 0.1254, 0.1331, 0.1332, 0.1259, 0.1346, 0.1194, 0.1171, 0.1188, 0.1216, 0.1161, 0.06167, 0.112, 0.1235, 0.1135, 0.1128, 0.1128, 0.1126, 0.1076, 0.1069, 0.1095, 0.1066, 0.1152, 0.108, 0.1061, 0.1051, 0.09437, 0.1032, 0.1074, 0.1018, 0.1028, 0.1013, 0.09985, 0.1011, 0.09773, 0.1, 0.1006, 0.09609, 0.09764, 0.09555, 0.09389, 0.09645, 0.09678, 0.09584, 0.09415, 0.09056, 0.09223, 0.09015, 0.08914, 0.08846, 0.08677, 0.09208, 0.09362, 0.09164, 0.08926, 0.08701, 0.08676, 0.0895, 0.09087, 0.08927, 0.08687, 0.08558, 0.08665, 0.0855, 0.085, 0.08707, 0.08798, 0.08715, 0.08466, 0.08504, 0.08565, 0.08489, 0.08447, 0.08526, 0.0856, 0.08497, 0.08442, 0.08474, 0.08494, 0.0847, 0.08464, 0.08488, 0.08497, 0.08481, 0.08463, 0.08469, 0.08473, 0.08468, 0.08469, 0.2313, 0.07059, 0.4105, 0.6918, 0.5202, 0.0831, 0.02783, 0.5863, 0.6356, 0.7751, 0.553, 0.5668, 0.5266, 0.6439, 0.4657, 0.5612, 0.5341, 0.5069, 0.4984, 0.4716, 0.3441, 0.1659, 0.02662, 0.05474, 0.03204]): _vg.add([_i], _w, 'REPLACE')
_vg = ob_fishbody.vertex_groups.new(name='Bone.016')
for _i, _w in zip([6, 126, 129, 130, 133, 137, 138, 139, 140, 141, 144, 145, 146, 147, 152, 153, 154, 160, 161, 169], [0.002465, 0.006727, 0.02279, 0.004038, 0.03516, 0.05578, 0.01149, 0.002895, 0.002865, 0.009983, 0.05322, 0.01234, 0.003515, 0.001358, 0.02439, 0.007146, 0.001149, 0.01168, 0.002561, 0.003449]): _vg.add([_i], _w, 'REPLACE')
_vg = ob_fishbody.vertex_groups.new(name='Bone.010')
for _i, _w in zip([0, 1, 2, 3, 4, 5, 6, 7, 8, 9, 10, 11, 12, 13, 14, 15, 16, 17, 18, 19, 20, 21, 22, 23, 24, 25, 26, 27, 28, 29, 30, 31, 32, 33, 34, 35, 36, 37, 38, 39, 40, 41, 43, 44, 45, 46, 47, 48, 49, 51, 52, 53, 54, 55, 56, 57, 59, 60, 61, 62, 63, 64, 68, 69, 70, 126, 127, 128, 129, 130, 131, 132, 133, 134, 135, 136, 137, 138, 139, 140, 141, 142, 143, 144, 145, 146, 147, 148, 149, 151, 152, 153, 154, 155, 156, 157, 159, 160, 161, 162, 163, 164, 165, 166, 167, 168, 169, 170, 171, 172, 173, 174, 175, 176, 177, 178, 179, 180, 181, 182, 183, 184, 185, 186, 187, 188, 189, 190, 191, 192, 193, 194, 195, 196, 197, 198, 199, 200, 201, 202, 203, 204, 205, 206, 207, 208, 209, 210, 211, 212, 213, 214, 215, 216, 217, 218, 219, 220, 221, 222, 223, 224, 225, 226, 227, 228, 229, 230, 231, 232, 233, 234, 235, 236, 237, 238, 244, 245, 246, 248, 260, 261, 262, 263, 265, 266, 267, 268, 269, 270, 271, 272, 273, 274, 275, 276, 277, 278, 279, 280, 281, 282, 283, 284, 285], [0.1227, 0.1183, 0.3043, 0.3384, 0.3475, 0.184, 0.1686, 0.1126, 0.1964, 0.4904, 0.897, 0.4292, 0.1847, 0.1199, 0.1139, 0.1248, 0.1733, 0.4043, 0.8579, 0.3837, 0.1646, 0.1137, 0.109, 0.1178, 0.1494, 0.288, 0.4624, 0.2724, 0.1405, 0.1051, 0.1028, 0.1088, 0.1225, 0.1898, 0.1334, 0.1718, 0.1128, 0.09374, 0.09302, 0.09691, 0.09603, 0.1137, 0.1023, 0.08699, 0.07943, 0.07911, 0.08218, 0.06468, 0.06298, 0.05693, 0.05908, 0.06022, 0.06266, 0.06239, 0.03679, 0.02655, 0.02165, 0.03064, 0.04017, 0.04691, 0.04316, 0.001878, 0.008798, 0.01484, 0.01035, 0.1589, 0.2258, 0.2065, 0.146, 0.1125, 0.1083, 0.1165, 0.1253, 0.122, 0.04436, 0.1119, 0.1155, 0.1019, 0.1001, 0.1049, 0.09627, 0.06674, 0.06307, 0.09015, 0.08987, 0.09038, 0.09197, 0.07677, 0.04911, 0.03738, 0.07325, 0.0786, 0.08062, 0.08017, 0.06834, 0.0436, 0.03625, 0.06635, 0.07204, 0.07449, 0.07307, 0.06214, 0.06608, 0.0667, 0.04477, 0.03952, 0.06144, 0.06875, 0.05834, 0.04686, 0.03186, 0.04359, 0.05743, 0.0609, 0.0634, 0.06136, 0.05449, 0.04718, 0.04, 0.04517, 0.05381, 0.05617, 0.05848, 0.05637, 0.05124, 0.04692, 0.0444, 0.04582, 0.05066, 0.0518, 0.05368, 0.05191, 0.04734, 0.05045, 0.04829, 0.04526, 0.0449, 0.04453, 0.04664, 0.04816, 0.045, 0.04442, 0.0444, 0.04398, 0.04456, 0.04584, 0.04781, 0.04604, 0.04377, 0.0439, 0.04397, 0.04389, 0.04296, 0.04489, 0.04606, 0.04499, 0.04338, 0.04329, 0.04323, 0.04289, 0.04301, 0.04404, 0.04456, 0.04417, 0.04341, 0.04327, 0.04318, 0.04313, 0.04326, 0.04367, 0.04388, 0.04374, 0.04339, 0.693, 0.8682, 0.3724, 0.4785, 0.08734, 0.06545, 0.01523, 0.07415, 0.07533, 0.09639, 0.06934, 0.07131, 0.3073, 0.1288, 0.4292, 0.2546, 0.2644, 0.347, 0.3685, 0.3817, 0.5627, 0.7693, 0.8149, 0.8847, 0.4832, 0.4495, 0.5357, 0.8265, 0.7358, 0.624, 0.02333, 0.2942]): _vg.add([_i], _w, 'REPLACE')
_vg = ob_fishbody.vertex_groups.new(name='Bone.017')
for _i, _w in zip([0, 1, 2, 4, 5, 6, 7, 8, 11, 12, 13, 14, 15, 16, 20, 21, 22, 23, 24, 28, 29, 30, 31, 32, 36, 37, 38, 39, 40, 44, 45, 46, 47, 126, 128, 129, 130, 131, 132, 133, 137, 138, 139, 140, 141, 144, 145, 146, 147, 148, 152, 153, 154, 155, 156, 160, 161, 162, 163, 164, 165, 166, 169, 170, 171, 175, 176, 177, 178, 179, 183, 184, 185, 186, 187, 188, 190, 191, 192, 193, 194, 195, 196, 197, 198, 199, 200, 201, 202, 203, 204, 205, 206, 207, 208, 209, 210, 211, 212, 213, 214, 215, 216, 217, 218, 219, 220, 221, 222, 223, 224, 225, 226, 227, 228, 229, 230, 231, 232, 233, 234, 235, 287, 289], [0.08345, 0.0839, 0.004504, 0.0008072, 0.08817, 0.08867, 0.07635, 0.07727, 0.001018, 0.07785, 0.06937, 0.06822, 0.06956, 0.05294, 0.05355, 0.05598, 0.05736, 0.05575, 0.03552, 0.03657, 0.04689, 0.05087, 0.04643, 0.01788, 0.01887, 0.03102, 0.03661, 0.03056, 0.001456, 0.002125, 0.01327, 0.01762, 0.01273, 0.08409, 0.0001379, 0.08458, 0.08639, 0.07775, 0.08585, 0.06335, 0.06388, 0.07988, 0.07322, 0.07918, 0.04824, 0.04927, 0.06388, 0.06358, 0.06354, 0.02944, 0.03058, 0.05224, 0.05406, 0.05185, 0.02173, 0.02326, 0.04266, 0.047, 0.04192, 0.01603, 0.03258, 0.03181, 0.01791, 0.03708, 0.01298, 0.01391, 0.02434, 0.02836, 0.02384, 0.009368, 0.009923, 0.01713, 0.02069, 0.01665, 0.006476, 0.0005681, 0.0005915, 0.006609, 0.0107, 0.01342, 0.0104, 0.004109, 0.008647, 0.006605, 0.001051, 0.0003171, 0.0009657, 0.004138, 0.006735, 0.003109, 0.001449, 0.0009827, 0.001399, 0.003124, 0.005011, 0.006372, 0.005003, 0.002838, 0.002085, 0.001846, 0.002242, 0.002517, 0.004255, 0.005081, 0.004275, 0.002808, 0.002377, 0.002221, 0.002234, 0.00263, 0.003508, 0.003903, 0.003563, 0.002823, 0.002571, 0.002464, 0.002517, 0.002749, 0.003127, 0.003296, 0.003157, 0.002811, 0.004096, 0.03196]): _vg.add([_i], _w, 'REPLACE')
_vg = ob_fishbody.vertex_groups.new(name='Bone.012')
for _i, _w in zip([0, 1, 2, 4, 5, 6, 7, 8, 9, 11, 12, 13, 14, 15, 16, 17, 19, 20, 21, 22, 23, 24, 25, 27, 28, 29, 30, 31, 32, 33, 35, 36, 37, 38, 39, 40, 41, 43, 44, 45, 46, 47, 48, 49, 50, 51, 52, 53, 54, 55, 56, 57, 58, 59, 60, 61, 62, 63, 64, 65, 66, 67, 68, 69, 70, 71, 72, 73, 74, 75, 76, 77, 78, 79, 80, 81, 82, 83, 84, 85, 86, 87, 88, 89, 90, 91, 92, 93, 94, 95, 96, 97, 98, 99, 100, 101, 102, 103, 104, 105, 106, 107, 108, 109, 110, 111, 112, 113, 114, 118, 119, 120, 121, 122, 125, 126, 127, 128, 129, 130, 131, 132, 133, 137, 138, 139, 140, 141, 144, 145, 146, 147, 148, 152, 153, 154, 155, 156, 160, 161, 162, 163, 164, 165, 166, 169, 170, 171, 172, 174, 175, 176, 177, 178, 179, 180, 181, 182, 183, 184, 185, 186, 187, 188, 189, 190, 191, 192, 193, 194, 195, 196, 197, 198, 199, 200, 201, 202, 203, 204, 205, 206, 207, 208, 209, 210, 211, 212, 213, 214, 215, 216, 217, 218, 219, 220, 221, 222, 223, 224, 225, 226, 227, 228, 229, 230, 231, 232, 233, 234, 235, 241, 242, 243, 286, 287, 288, 289], [0.1367, 0.1373, 0.02485, 0.0187, 0.09594, 0.09831, 0.1438, 0.1216, 0.03061, 0.04262, 0.1237, 0.1703, 0.1723, 0.169, 0.1564, 0.05354, 0.05721, 0.1575, 0.201, 0.2019, 0.2003, 0.1793, 0.06155, 0.06484, 0.1801, 0.2219, 0.2214, 0.2215, 0.2074, 0.07458, 0.07718, 0.2072, 0.2462, 0.2462, 0.2462, 0.2351, 0.09804, 0.09944, 0.2338, 0.272, 0.276, 0.2721, 0.2629, 0.1269, 0.04683, 0.1264, 0.2638, 0.3008, 0.3023, 0.299, 0.2957, 0.176, 0.1073, 0.1754, 0.2961, 0.3234, 0.3224, 0.3215, 0.3367, 0.2562, 0.2548, 0.3378, 0.3482, 0.3454, 0.3462, 0.38, 0.3597, 0.3576, 0.3814, 0.3638, 0.3582, 0.3626, 0.4088, 0.4401, 0.4434, 0.4317, 0.4123, 0.356, 0.3456, 0.3537, 0.4397, 0.5612, 0.5856, 0.5552, 0.4355, 0.2861, 0.277, 0.2939, 0.4112, 0.7252, 0.7649, 0.7432, 0.3886, 0.1685, 0.1577, 0.176, 0.7288, 0.9185, 0.9192, 0.9051, 0.7289, 0.08401, 0.0806, 0.09491, 0.7463, 0.9885, 0.9897, 0.9894, 0.7358, 0.7417, 0.9843, 0.9857, 0.9991, 0.7387, 0.0015, 0.07973, 0.00658, 0.01026, 0.08158, 0.1156, 0.1236, 0.1151, 0.0644, 0.06587, 0.09491, 0.1029, 0.09457, 0.05269, 0.05379, 0.07732, 0.08443, 0.07703, 0.03827, 0.04001, 0.06315, 0.06898, 0.06272, 0.03106, 0.03311, 0.05587, 0.06039, 0.05544, 0.02552, 0.04914, 0.04821, 0.02778, 0.05328, 0.02267, 0.003155, 0.002934, 0.02388, 0.03884, 0.04477, 0.03825, 0.0189, 0.006074, 0.001142, 0.005994, 0.01963, 0.02986, 0.03472, 0.02928, 0.01585, 0.008573, 0.006221, 0.00863, 0.01607, 0.02189, 0.02543, 0.02152, 0.01328, 0.01941, 0.01683, 0.009368, 0.008407, 0.009284, 0.01335, 0.01699, 0.0122, 0.009993, 0.009349, 0.009947, 0.01225, 0.01484, 0.01655, 0.01483, 0.012, 0.01093, 0.01058, 0.01113, 0.01164, 0.01389, 0.01492, 0.01392, 0.01201, 0.01142, 0.0112, 0.01126, 0.01181, 0.01292, 0.0134, 0.01299, 0.01203, 0.01169, 0.01155, 0.01163, 0.01194, 0.01243, 0.01264, 0.01246, 0.01202, 0.04773, 0.1985, 0.3345, 0.0002392, 0.1144, 0.06647, 0.1586]): _vg.add([_i], _w, 'REPLACE')
_vg = ob_fishbody.vertex_groups.new(name='Bone.013')
for _i, _w in zip([0, 1, 2, 4, 5, 6, 7, 8, 9, 11, 12, 13, 14, 15, 16, 17, 19, 20, 21, 22, 23, 24, 25, 27, 28, 29, 30, 31, 32, 33, 35, 36, 37, 38, 39, 40, 41, 43, 44, 45, 46, 47, 48, 49, 50, 51, 52, 53, 54, 55, 56, 57, 58, 59, 60, 61, 62, 63, 64, 65, 66, 67, 68, 69, 70, 71, 72, 73, 74, 75, 76, 77, 78, 79, 80, 81, 82, 83, 84, 85, 86, 87, 88, 89, 90, 91, 92, 93, 94, 95, 96, 97, 98, 99, 100, 101, 102, 103, 104, 105, 106, 107, 108, 109, 110, 114, 115, 116, 117, 118, 122, 123, 124, 125, 126, 127, 128, 129, 130, 131, 132, 133, 137, 138, 139, 140, 141, 144, 145, 146, 147, 148, 152, 153, 154, 155, 156, 160, 161, 162, 163, 164, 165, 166, 169, 170, 171, 172, 174, 175, 176, 177, 178, 179, 180, 181, 182, 183, 184, 185, 186, 187, 188, 189, 190, 191, 192, 193, 194, 195, 196, 197, 198, 199, 200, 201, 202, 203, 204, 205, 206, 207, 208, 209, 210, 211, 212, 213, 214, 215, 216, 217, 218, 219, 220, 221, 222, 223, 224, 225, 226, 227, 228, 229, 230, 231, 232, 233, 234, 235, 241, 242, 243, 286, 287, 288, 289], [0.1418, 0.1424, 0.02777, 0.02136, 0.09965, 0.1021, 0.1489, 0.1264, 0.03376, 0.04629, 0.1286, 0.1767, 0.1786, 0.1754, 0.1627, 0.05563, 0.0595, 0.1639, 0.2093, 0.2101, 0.2086, 0.1866, 0.06395, 0.06743, 0.1875, 0.2314, 0.2307, 0.2311, 0.2158, 0.07746, 0.08027, 0.2158, 0.2571, 0.2569, 0.2572, 0.2451, 0.1018, 0.1034, 0.2438, 0.2853, 0.2893, 0.2856, 0.2763, 0.1313, 0.049, 0.1311, 0.2773, 0.3201, 0.322, 0.3186, 0.3158, 0.1806, 0.1085, 0.181, 0.3164, 0.3536, 0.3528, 0.3527, 0.3685, 0.2565, 0.2579, 0.3695, 0.4011, 0.3989, 0.4009, 0.4265, 0.3404, 0.3445, 0.4266, 0.4594, 0.4578, 0.4603, 0.4743, 0.3733, 0.3416, 0.3813, 0.4735, 0.5263, 0.5284, 0.5279, 0.4999, 0.325, 0.2904, 0.3275, 0.5018, 0.6446, 0.6504, 0.6367, 0.5601, 0.2238, 0.1745, 0.2051, 0.5817, 0.8044, 0.8135, 0.7965, 0.2599, 0.06039, 0.03989, 0.07428, 0.2592, 0.9098, 0.907, 0.8984, 0.2497, 0.2586, 0.9802, 0.9899, 0.9822, 0.2552, 0.2572, 0.9889, 0.9918, 0.9725, 0.08275, 0.008738, 0.01257, 0.08468, 0.1198, 0.1279, 0.1193, 0.06679, 0.06832, 0.09826, 0.1064, 0.09792, 0.0546, 0.05575, 0.08001, 0.08724, 0.07972, 0.04144, 0.04325, 0.06535, 0.0713, 0.0649, 0.03395, 0.03609, 0.05781, 0.06246, 0.05737, 0.02821, 0.0513, 0.05081, 0.03055, 0.05511, 0.02524, 0.005047, 0.004821, 0.0265, 0.04193, 0.04805, 0.04133, 0.02133, 0.008064, 0.002961, 0.007983, 0.02209, 0.03265, 0.03767, 0.03205, 0.01817, 0.01065, 0.008214, 0.01071, 0.0184, 0.0244, 0.02806, 0.02403, 0.01551, 0.02184, 0.01918, 0.01147, 0.01047, 0.01138, 0.01558, 0.01934, 0.01439, 0.01211, 0.01144, 0.01206, 0.01444, 0.01711, 0.01888, 0.0171, 0.01418, 0.01308, 0.01272, 0.01328, 0.01381, 0.01613, 0.01719, 0.01616, 0.01419, 0.01358, 0.01335, 0.01342, 0.01398, 0.01513, 0.01563, 0.0152, 0.01421, 0.01386, 0.01372, 0.0138, 0.01412, 0.01462, 0.01484, 0.01466, 0.0142, 0.04735, 0.1937, 0.3009, 0.0002, 0.1125, 0.06624, 0.1552]): _vg.add([_i], _w, 'REPLACE')
_vg = ob_fishbody.vertex_groups.new(name='Bone.020')
for _i, _w in zip([0, 1, 2, 3, 4, 5, 6, 7, 8, 9, 11, 12, 13, 14, 15, 16, 17, 18, 19, 20, 21, 22, 23, 24, 25, 26, 27, 28, 29, 30, 31, 32, 33, 34, 35, 36, 37, 38, 39, 40, 41, 42, 43, 44, 45, 46, 47, 48, 49, 50, 51, 52, 53, 54, 55, 56, 57, 58, 59, 60, 61, 62, 63, 64, 65, 66, 67, 68, 69, 70, 71, 72, 73, 74, 75, 76, 77, 78, 79, 80, 81, 82, 83, 84, 85, 86, 87, 88, 89, 90, 91, 92, 93, 95, 96, 97, 98, 104, 126, 127, 128, 129, 130, 131, 132, 133, 134, 136, 137, 138, 139, 140, 141, 142, 143, 144, 145, 146, 147, 148, 149, 152, 153, 154, 155, 156, 157, 159, 160, 161, 162, 163, 164, 165, 166, 167, 168, 169, 170, 171, 172, 173, 174, 175, 176, 177, 178, 179, 180, 181, 182, 183, 184, 185, 186, 187, 188, 189, 190, 191, 192, 193, 194, 195, 196, 197, 198, 199, 200, 201, 202, 203, 204, 205, 206, 207, 208, 209, 210, 211, 212, 213, 214, 215, 216, 217, 218, 219, 220, 221, 222, 223, 224, 225, 226, 227, 228, 229, 230, 231, 232, 233, 234, 235, 236, 237, 238, 239, 240, 241, 242, 243, 244, 268, 270, 271, 272, 273, 274, 275, 276, 277, 278, 279, 280, 281, 282, 283, 284, 285, 286, 287, 288, 289], [0.1264, 0.1275, 0.1123, 0.003354, 0.09965, 0.1402, 0.142, 0.1217, 0.1871, 0.1648, 0.1853, 0.1883, 0.1493, 0.1399, 0.1483, 0.2432, 0.3278, 0.102, 0.3247, 0.2456, 0.1724, 0.1583, 0.1716, 0.2683, 0.4654, 0.4729, 0.4622, 0.2717, 0.1804, 0.1645, 0.1792, 0.2815, 0.5644, 0.8292, 0.5694, 0.2883, 0.1861, 0.1678, 0.1845, 0.2927, 0.6145, 0.9673, 0.6185, 0.302, 0.196, 0.1741, 0.1944, 0.3095, 0.6286, 0.8649, 0.6336, 0.3128, 0.203, 0.1844, 0.2045, 0.2846, 0.565, 0.7355, 0.567, 0.2862, 0.1951, 0.1839, 0.1965, 0.2308, 0.4322, 0.4325, 0.2296, 0.1697, 0.1651, 0.171, 0.1572, 0.266, 0.2642, 0.156, 0.1286, 0.1292, 0.1286, 0.09709, 0.1662, 0.1953, 0.1667, 0.0946, 0.08876, 0.09273, 0.0893, 0.0516, 0.1038, 0.1152, 0.1067, 0.05344, 0.05325, 0.05361, 0.05305, 0.04481, 0.0578, 0.04614, 0.001084, 0.02061, 0.1102, 0.0652, 0.07231, 0.1122, 0.1108, 0.1078, 0.1098, 0.08349, 0.03156, 0.03842, 0.08514, 0.09285, 0.09232, 0.09211, 0.06444, 0.006253, 0.0102, 0.06575, 0.07713, 0.07858, 0.07656, 0.05193, 0.0009263, 0.05311, 0.06442, 0.06686, 0.06389, 0.04352, 0.003384, 0.002251, 0.04615, 0.05768, 0.06026, 0.05716, 0.03591, 0.05182, 0.05129, 0.007882, 0.007166, 0.03887, 0.0544, 0.0317, 0.01235, 0.002683, 0.01221, 0.03324, 0.04387, 0.04847, 0.04315, 0.02693, 0.01469, 0.009549, 0.01466, 0.02787, 0.03523, 0.03933, 0.03455, 0.02304, 0.0165, 0.01433, 0.01658, 0.02335, 0.02745, 0.03063, 0.02701, 0.01988, 0.0249, 0.02242, 0.01668, 0.016, 0.01659, 0.01999, 0.02262, 0.01851, 0.01689, 0.01651, 0.01685, 0.01858, 0.02053, 0.02216, 0.0205, 0.01803, 0.01738, 0.01721, 0.01759, 0.01765, 0.01962, 0.0206, 0.01962, 0.01794, 0.01753, 0.0174, 0.01735, 0.01774, 0.01874, 0.01919, 0.0188, 0.01797, 0.01771, 0.0176, 0.01765, 0.01789, 0.01831, 0.0185, 0.01834, 0.01796, 0.001429, 0.03533, 0.5908, 0.9678, 0.9477, 0.8728, 0.5529, 0.3308, 0.001184, 0.01137, 0.007583, 0.002714, 0.004746, 0.003471, 0.001699, 0.001976, 0.1273, 0.03881, 0.4712, 0.5077, 0.4367, 0.1136, 0.2321, 0.3378, 0.9527, 0.675, 0.9276, 0.7185, 0.8307, 0.6147]): _vg.add([_i], _w, 'REPLACE')
_m = ob_fishbody.modifiers.new('Armature', 'ARMATURE')
_m = ob_fishbody.modifiers.new('Armature.001', 'ARMATURE')
_m = ob_fishbody.modifiers.new('Armature.002', 'ARMATURE')
_m.object = ob_dorsalbones_001
ob_dorsalbones_001.location = (0.0, 0.0, 0.0)
ob_dorsalbones_001.show_in_front = True
ob_dorsalbones_001.lineart.crease_threshold = 0.0
ob_empty_001.location = (0.4877, 0.9852, 0.1366)
ob_empty_001.rotation_euler = (7.832, 6.281, 0.01105)
ob_empty_001.empty_display_type = 'IMAGE'
ob_empty_001.empty_display_size = 5.0
ob_empty_001.empty_image_depth = 'BACK'
ob_empty_001.show_empty_image_perspective = False
ob_empty_001.empty_image_side = 'FRONT'
ob_empty_001.lineart.crease_threshold = 0.0

# ---- collection membership
col_collection.objects.link(ob_empty)
col_collection.objects.link(ob_fishbody)
col_collection.objects.link(ob_dorsalbones_001)
col_collection.objects.link(ob_empty_001)

# ---- scene / render settings (as saved in the file)
scene.frame_start = 1; scene.frame_end = 250; scene.frame_set(92)
scene.render.engine = 'BLENDER_EEVEE_NEXT'
scene.cycles.use_denoising = False
scene.cycles.samples = 128
scene.cycles.sampling_pattern = 'TABULATED_SOBOL'
scene.cycles.use_adaptive_sampling = False
scene.cycles.use_light_tree = False
scene.view_settings.view_transform = 'Filmic'
bpy.context.view_layer.update()

# ---- added for rendering (the .blend has no active camera): camera
cam_auto = bpy.data.cameras.new('AutoCamera')
cam_auto.lens = 50.0
cam_auto.sensor_width = 36.0
cam_auto.clip_end = 1000.0
ob_auto_camera = bpy.data.objects.new('AutoCamera', cam_auto)
scene.collection.objects.link(ob_auto_camera)
ob_auto_camera.location = (5.40491, -4.80739, 4.18707)
ob_auto_camera.rotation_euler = (1.09748, -7.21219e-08, 0.694738)
scene.camera = ob_auto_camera
bpy.context.view_layer.update()
